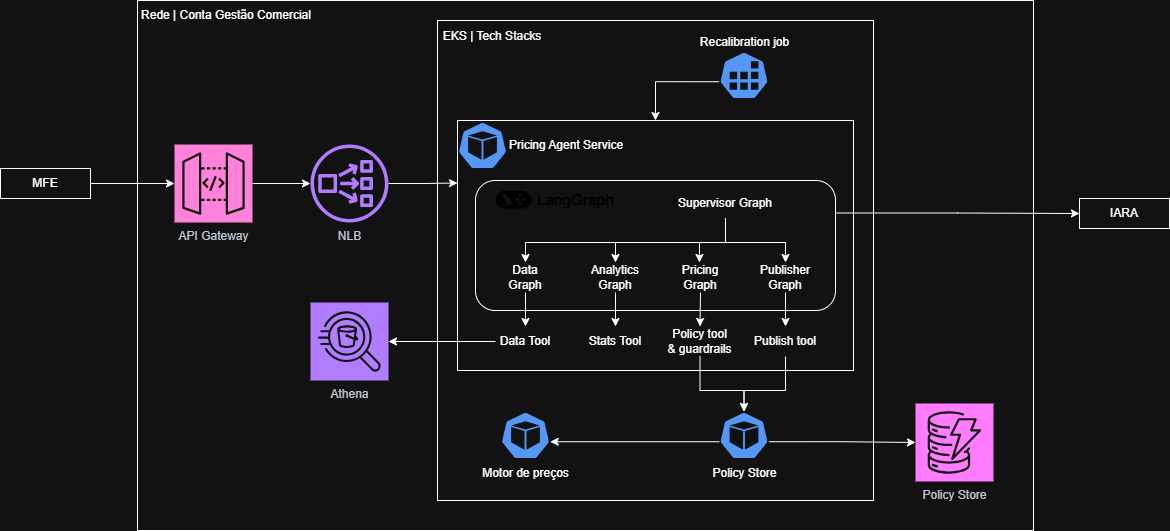

The diagram above was exported from draw.io. Its source (the exported page's mxGraphModel, read from the mxfile embedded in the PNG):
<mxGraphModel dx="2881" dy="743" grid="1" gridSize="10" guides="1" tooltips="1" connect="1" arrows="1" fold="1" page="1" pageScale="1" pageWidth="827" pageHeight="1169" math="0" shadow="0">
  <root>
    <mxCell id="0" />
    <mxCell id="1" parent="0" />
    <mxCell id="3XjKPoEPfG0CqPjF55S--63" parent="1" style="rounded=0;whiteSpace=wrap;html=1;" value="" vertex="1">
      <mxGeometry height="530" width="896" x="54" y="160" as="geometry" />
    </mxCell>
    <mxCell id="3XjKPoEPfG0CqPjF55S--55" parent="1" style="rounded=0;whiteSpace=wrap;html=1;labelPosition=left;verticalLabelPosition=top;align=right;verticalAlign=bottom;fontSize=12;spacingTop=0;" value="" vertex="1">
      <mxGeometry height="480" width="436" x="354" y="180" as="geometry" />
    </mxCell>
    <mxCell id="3XjKPoEPfG0CqPjF55S--56" parent="1" style="rounded=0;whiteSpace=wrap;html=1;" value="" vertex="1">
      <mxGeometry height="250" width="396" x="374" y="280" as="geometry" />
    </mxCell>
    <mxCell id="3XjKPoEPfG0CqPjF55S--62" edge="1" parent="1" source="3XjKPoEPfG0CqPjF55S--1" style="edgeStyle=orthogonalEdgeStyle;rounded=0;orthogonalLoop=1;jettySize=auto;html=1;" target="3XjKPoEPfG0CqPjF55S--2">
      <mxGeometry relative="1" as="geometry" />
    </mxCell>
    <mxCell id="3XjKPoEPfG0CqPjF55S--1" parent="1" style="sketch=0;points=[[0,0,0],[0.25,0,0],[0.5,0,0],[0.75,0,0],[1,0,0],[0,1,0],[0.25,1,0],[0.5,1,0],[0.75,1,0],[1,1,0],[0,0.25,0],[0,0.5,0],[0,0.75,0],[1,0.25,0],[1,0.5,0],[1,0.75,0]];outlineConnect=0;fontColor=#232F3E;fillColor=#E7157B;strokeColor=#ffffff;dashed=0;verticalLabelPosition=bottom;verticalAlign=top;align=center;html=1;fontSize=12;fontStyle=0;aspect=fixed;shape=mxgraph.aws4.resourceIcon;resIcon=mxgraph.aws4.api_gateway;" value="API Gateway" vertex="1">
      <mxGeometry height="78" width="78" x="91" y="304" as="geometry" />
    </mxCell>
    <mxCell id="3XjKPoEPfG0CqPjF55S--61" edge="1" parent="1" source="3XjKPoEPfG0CqPjF55S--2" style="edgeStyle=orthogonalEdgeStyle;rounded=0;orthogonalLoop=1;jettySize=auto;html=1;entryX=0;entryY=0.25;entryDx=0;entryDy=0;" target="3XjKPoEPfG0CqPjF55S--56">
      <mxGeometry relative="1" as="geometry" />
    </mxCell>
    <mxCell id="3XjKPoEPfG0CqPjF55S--2" parent="1" style="sketch=0;outlineConnect=0;fontColor=#232F3E;gradientColor=none;fillColor=#8C4FFF;strokeColor=none;dashed=0;verticalLabelPosition=bottom;verticalAlign=top;align=center;html=1;fontSize=12;fontStyle=0;aspect=fixed;pointerEvents=1;shape=mxgraph.aws4.network_load_balancer;" value="NLB" vertex="1">
      <mxGeometry height="78" width="78" x="227" y="304" as="geometry" />
    </mxCell>
    <mxCell id="3XjKPoEPfG0CqPjF55S--73" edge="1" parent="1" source="3XjKPoEPfG0CqPjF55S--5" style="edgeStyle=orthogonalEdgeStyle;rounded=0;orthogonalLoop=1;jettySize=auto;html=1;exitX=0.995;exitY=0.63;exitDx=0;exitDy=0;exitPerimeter=0;" target="3XjKPoEPfG0CqPjF55S--71">
      <mxGeometry relative="1" as="geometry" />
    </mxCell>
    <mxCell id="3XjKPoEPfG0CqPjF55S--5" parent="1" style="aspect=fixed;sketch=0;html=1;dashed=0;whitespace=wrap;verticalLabelPosition=bottom;verticalAlign=top;fillColor=#2875E2;strokeColor=#ffffff;points=[[0.005,0.63,0],[0.1,0.2,0],[0.9,0.2,0],[0.5,0,0],[0.995,0.63,0],[0.72,0.99,0],[0.5,1,0],[0.28,0.99,0]];shape=mxgraph.kubernetes.icon2;prIcon=pod" value="Policy Store" vertex="1">
      <mxGeometry height="48" width="50" x="635.5" y="571" as="geometry" />
    </mxCell>
    <mxCell id="3XjKPoEPfG0CqPjF55S--6" parent="1" style="rounded=0;whiteSpace=wrap;html=1;" value="IARA" vertex="1">
      <mxGeometry height="30" width="90" x="996" y="358" as="geometry" />
    </mxCell>
    <mxCell id="3XjKPoEPfG0CqPjF55S--80" edge="1" parent="1" source="3XjKPoEPfG0CqPjF55S--7" style="edgeStyle=orthogonalEdgeStyle;rounded=0;orthogonalLoop=1;jettySize=auto;html=1;exitX=0.005;exitY=0.63;exitDx=0;exitDy=0;exitPerimeter=0;" target="3XjKPoEPfG0CqPjF55S--56">
      <mxGeometry relative="1" as="geometry" />
    </mxCell>
    <mxCell id="3XjKPoEPfG0CqPjF55S--7" parent="1" style="aspect=fixed;sketch=0;html=1;dashed=0;whitespace=wrap;verticalLabelPosition=top;verticalAlign=bottom;fillColor=#2875E2;strokeColor=#ffffff;points=[[0.005,0.63,0],[0.1,0.2,0],[0.9,0.2,0],[0.5,0,0],[0.995,0.63,0],[0.72,0.99,0],[0.5,1,0],[0.28,0.99,0]];shape=mxgraph.kubernetes.icon2;prIcon=job;labelPosition=center;align=center;" value="Recalibration job" vertex="1">
      <mxGeometry height="48" width="50" x="635.5" y="211" as="geometry" />
    </mxCell>
    <mxCell id="3XjKPoEPfG0CqPjF55S--8" parent="1" style="sketch=0;points=[[0,0,0],[0.25,0,0],[0.5,0,0],[0.75,0,0],[1,0,0],[0,1,0],[0.25,1,0],[0.5,1,0],[0.75,1,0],[1,1,0],[0,0.25,0],[0,0.5,0],[0,0.75,0],[1,0.25,0],[1,0.5,0],[1,0.75,0]];outlineConnect=0;fontColor=#232F3E;fillColor=#8C4FFF;strokeColor=#ffffff;dashed=0;verticalLabelPosition=bottom;verticalAlign=top;align=center;html=1;fontSize=12;fontStyle=0;aspect=fixed;shape=mxgraph.aws4.resourceIcon;resIcon=mxgraph.aws4.athena;" value="Athena" vertex="1">
      <mxGeometry height="78" width="78" x="227" y="462" as="geometry" />
    </mxCell>
    <mxCell id="3XjKPoEPfG0CqPjF55S--42" edge="1" parent="1" source="3XjKPoEPfG0CqPjF55S--14" style="edgeStyle=orthogonalEdgeStyle;rounded=0;orthogonalLoop=1;jettySize=auto;html=1;exitX=1;exitY=0.25;exitDx=0;exitDy=0;" target="3XjKPoEPfG0CqPjF55S--6">
      <mxGeometry relative="1" as="geometry" />
    </mxCell>
    <mxCell id="3XjKPoEPfG0CqPjF55S--14" parent="1" style="rounded=1;whiteSpace=wrap;html=1;" value="" vertex="1">
      <mxGeometry height="130" width="360" x="392" y="340" as="geometry" />
    </mxCell>
    <mxCell id="3XjKPoEPfG0CqPjF55S--13" parent="1" style="shape=image;verticalLabelPosition=bottom;labelBackgroundColor=default;verticalAlign=top;aspect=fixed;imageAspect=0;image=data:image/png,(base64 omitted: 6804 chars);" value="" vertex="1">
      <mxGeometry height="20" width="120" x="412" y="350" as="geometry" />
    </mxCell>
    <mxCell id="3XjKPoEPfG0CqPjF55S--25" edge="1" parent="1" source="3XjKPoEPfG0CqPjF55S--16" style="edgeStyle=orthogonalEdgeStyle;rounded=0;orthogonalLoop=1;jettySize=auto;html=1;exitX=0.5;exitY=1;exitDx=0;exitDy=0;entryX=0.5;entryY=0;entryDx=0;entryDy=0;" target="3XjKPoEPfG0CqPjF55S--17">
      <mxGeometry relative="1" as="geometry">
        <Array as="points">
          <mxPoint x="642" y="402" />
          <mxPoint x="442" y="402" />
        </Array>
      </mxGeometry>
    </mxCell>
    <mxCell id="3XjKPoEPfG0CqPjF55S--27" edge="1" parent="1" source="3XjKPoEPfG0CqPjF55S--16" style="edgeStyle=orthogonalEdgeStyle;rounded=0;orthogonalLoop=1;jettySize=auto;html=1;exitX=0.5;exitY=1;exitDx=0;exitDy=0;entryX=0.5;entryY=0;entryDx=0;entryDy=0;" target="3XjKPoEPfG0CqPjF55S--20">
      <mxGeometry relative="1" as="geometry">
        <Array as="points">
          <mxPoint x="642" y="402" />
          <mxPoint x="702" y="402" />
        </Array>
      </mxGeometry>
    </mxCell>
    <mxCell id="3XjKPoEPfG0CqPjF55S--29" edge="1" parent="1" source="3XjKPoEPfG0CqPjF55S--16" style="edgeStyle=orthogonalEdgeStyle;rounded=0;orthogonalLoop=1;jettySize=auto;html=1;exitX=0.5;exitY=1;exitDx=0;exitDy=0;" target="3XjKPoEPfG0CqPjF55S--18">
      <mxGeometry relative="1" as="geometry">
        <Array as="points">
          <mxPoint x="642" y="402" />
          <mxPoint x="532" y="402" />
        </Array>
      </mxGeometry>
    </mxCell>
    <mxCell id="3XjKPoEPfG0CqPjF55S--31" edge="1" parent="1" source="3XjKPoEPfG0CqPjF55S--16" style="edgeStyle=orthogonalEdgeStyle;rounded=0;orthogonalLoop=1;jettySize=auto;html=1;exitX=0.5;exitY=1;exitDx=0;exitDy=0;entryX=0.5;entryY=0;entryDx=0;entryDy=0;">
      <mxGeometry relative="1" as="geometry">
        <Array as="points">
          <mxPoint x="642" y="402" />
          <mxPoint x="616" y="402" />
        </Array>
        <mxPoint x="616" y="422" as="targetPoint" />
      </mxGeometry>
    </mxCell>
    <mxCell id="3XjKPoEPfG0CqPjF55S--16" parent="1" style="text;html=1;whiteSpace=wrap;strokeColor=none;fillColor=none;align=center;verticalAlign=middle;rounded=0;" value="Supervisor Graph" vertex="1">
      <mxGeometry height="30" width="110" x="587" y="348" as="geometry" />
    </mxCell>
    <mxCell id="3XjKPoEPfG0CqPjF55S--41" edge="1" parent="1" source="3XjKPoEPfG0CqPjF55S--17" style="edgeStyle=orthogonalEdgeStyle;rounded=0;orthogonalLoop=1;jettySize=auto;html=1;exitX=0.5;exitY=1;exitDx=0;exitDy=0;" target="3XjKPoEPfG0CqPjF55S--33">
      <mxGeometry relative="1" as="geometry" />
    </mxCell>
    <mxCell id="3XjKPoEPfG0CqPjF55S--17" parent="1" style="text;html=1;whiteSpace=wrap;strokeColor=none;fillColor=none;align=center;verticalAlign=middle;rounded=0;" value="Data Graph" vertex="1">
      <mxGeometry height="30" width="60" x="412" y="422" as="geometry" />
    </mxCell>
    <mxCell id="3XjKPoEPfG0CqPjF55S--40" edge="1" parent="1" source="3XjKPoEPfG0CqPjF55S--18" style="edgeStyle=orthogonalEdgeStyle;rounded=0;orthogonalLoop=1;jettySize=auto;html=1;exitX=0.5;exitY=1;exitDx=0;exitDy=0;" target="3XjKPoEPfG0CqPjF55S--34">
      <mxGeometry relative="1" as="geometry" />
    </mxCell>
    <mxCell id="3XjKPoEPfG0CqPjF55S--18" parent="1" style="text;html=1;whiteSpace=wrap;strokeColor=none;fillColor=none;align=center;verticalAlign=middle;rounded=0;" value="Analytics Graph" vertex="1">
      <mxGeometry height="30" width="60" x="502" y="422" as="geometry" />
    </mxCell>
    <mxCell id="3XjKPoEPfG0CqPjF55S--39" edge="1" parent="1" source="3XjKPoEPfG0CqPjF55S--19" style="edgeStyle=orthogonalEdgeStyle;rounded=0;orthogonalLoop=1;jettySize=auto;html=1;exitX=0.5;exitY=1;exitDx=0;exitDy=0;entryX=0.5;entryY=0;entryDx=0;entryDy=0;" target="3XjKPoEPfG0CqPjF55S--35">
      <mxGeometry relative="1" as="geometry" />
    </mxCell>
    <mxCell id="3XjKPoEPfG0CqPjF55S--19" parent="1" style="text;html=1;whiteSpace=wrap;strokeColor=none;fillColor=none;align=center;verticalAlign=middle;rounded=0;" value="Pricing Graph" vertex="1">
      <mxGeometry height="30" width="60" x="587" y="422" as="geometry" />
    </mxCell>
    <mxCell id="3XjKPoEPfG0CqPjF55S--38" edge="1" parent="1" source="3XjKPoEPfG0CqPjF55S--20" style="edgeStyle=orthogonalEdgeStyle;rounded=0;orthogonalLoop=1;jettySize=auto;html=1;exitX=0.5;exitY=1;exitDx=0;exitDy=0;entryX=0.5;entryY=0;entryDx=0;entryDy=0;" target="3XjKPoEPfG0CqPjF55S--36">
      <mxGeometry relative="1" as="geometry" />
    </mxCell>
    <mxCell id="3XjKPoEPfG0CqPjF55S--20" parent="1" style="text;html=1;whiteSpace=wrap;strokeColor=none;fillColor=none;align=center;verticalAlign=middle;rounded=0;" value="Publisher Graph" vertex="1">
      <mxGeometry height="30" width="60" x="672" y="422" as="geometry" />
    </mxCell>
    <mxCell id="3XjKPoEPfG0CqPjF55S--33" parent="1" style="text;html=1;whiteSpace=wrap;strokeColor=none;fillColor=none;align=center;verticalAlign=middle;rounded=0;" value="Data Tool" vertex="1">
      <mxGeometry height="30" width="60" x="412" y="486" as="geometry" />
    </mxCell>
    <mxCell id="3XjKPoEPfG0CqPjF55S--34" parent="1" style="text;html=1;whiteSpace=wrap;strokeColor=none;fillColor=none;align=center;verticalAlign=middle;rounded=0;" value="Stats&amp;nbsp;&lt;span style=&quot;background-color: transparent; color: light-dark(rgb(0, 0, 0), rgb(255, 255, 255));&quot;&gt;Tool&lt;/span&gt;" vertex="1">
      <mxGeometry height="30" width="60" x="502" y="486" as="geometry" />
    </mxCell>
    <mxCell id="3XjKPoEPfG0CqPjF55S--76" edge="1" parent="1" source="3XjKPoEPfG0CqPjF55S--35" style="edgeStyle=orthogonalEdgeStyle;rounded=0;orthogonalLoop=1;jettySize=auto;html=1;exitX=0.5;exitY=1;exitDx=0;exitDy=0;entryX=0.5;entryY=0;entryDx=0;entryDy=0;entryPerimeter=0;" target="3XjKPoEPfG0CqPjF55S--5">
      <mxGeometry relative="1" as="geometry">
        <Array as="points">
          <mxPoint x="617" y="550" />
          <mxPoint x="661" y="550" />
        </Array>
        <mxPoint x="660" y="560" as="targetPoint" />
      </mxGeometry>
    </mxCell>
    <mxCell id="3XjKPoEPfG0CqPjF55S--35" parent="1" style="text;html=1;whiteSpace=wrap;strokeColor=none;fillColor=none;align=center;verticalAlign=middle;rounded=0;" value="Policy tool &amp;amp; guardrails" vertex="1">
      <mxGeometry height="30" width="67" x="583" y="486" as="geometry" />
    </mxCell>
    <mxCell id="3XjKPoEPfG0CqPjF55S--75" edge="1" parent="1" source="3XjKPoEPfG0CqPjF55S--36" style="edgeStyle=orthogonalEdgeStyle;rounded=0;orthogonalLoop=1;jettySize=auto;html=1;exitX=0.5;exitY=1;exitDx=0;exitDy=0;entryX=0.5;entryY=0;entryDx=0;entryDy=0;entryPerimeter=0;" target="3XjKPoEPfG0CqPjF55S--5">
      <mxGeometry relative="1" as="geometry">
        <Array as="points">
          <mxPoint x="702" y="550" />
          <mxPoint x="661" y="550" />
        </Array>
        <mxPoint x="660" y="560" as="targetPoint" />
      </mxGeometry>
    </mxCell>
    <mxCell id="3XjKPoEPfG0CqPjF55S--36" parent="1" style="text;html=1;whiteSpace=wrap;strokeColor=none;fillColor=none;align=center;verticalAlign=middle;rounded=0;" value="Publish tool" vertex="1">
      <mxGeometry height="30" width="80" x="662" y="486" as="geometry" />
    </mxCell>
    <mxCell id="3XjKPoEPfG0CqPjF55S--49" edge="1" parent="1" source="3XjKPoEPfG0CqPjF55S--33" style="edgeStyle=orthogonalEdgeStyle;rounded=0;orthogonalLoop=1;jettySize=auto;html=1;exitX=0;exitY=0.5;exitDx=0;exitDy=0;entryX=1;entryY=0.5;entryDx=0;entryDy=0;entryPerimeter=0;" target="3XjKPoEPfG0CqPjF55S--8">
      <mxGeometry relative="1" as="geometry" />
    </mxCell>
    <mxCell id="3XjKPoEPfG0CqPjF55S--4" parent="1" style="aspect=fixed;sketch=0;html=1;dashed=0;whitespace=wrap;verticalLabelPosition=middle;verticalAlign=middle;fillColor=#2875E2;strokeColor=#ffffff;points=[[0.005,0.63,0],[0.1,0.2,0],[0.9,0.2,0],[0.5,0,0],[0.995,0.63,0],[0.72,0.99,0],[0.5,1,0],[0.28,0.99,0]];shape=mxgraph.kubernetes.icon2;prIcon=pod;kubernetesLabel=0;labelPosition=right;align=left;" value="Pricing Agent Service" vertex="1">
      <mxGeometry height="48" width="50" x="374" y="281" as="geometry" />
    </mxCell>
    <mxCell id="3XjKPoEPfG0CqPjF55S--60" parent="1" style="text;html=1;whiteSpace=wrap;strokeColor=none;fillColor=none;align=center;verticalAlign=middle;rounded=0;" value="EKS | Tech Stacks" vertex="1">
      <mxGeometry height="30" width="110" x="354" y="181" as="geometry" />
    </mxCell>
    <mxCell id="3XjKPoEPfG0CqPjF55S--64" parent="1" style="text;html=1;whiteSpace=wrap;strokeColor=none;fillColor=none;align=center;verticalAlign=middle;rounded=0;" value="Rede | Conta Gestão Comercial" vertex="1">
      <mxGeometry height="30" width="176" x="55" y="160" as="geometry" />
    </mxCell>
    <mxCell id="3XjKPoEPfG0CqPjF55S--65" parent="1" style="rounded=0;whiteSpace=wrap;html=1;" value="MFE" vertex="1">
      <mxGeometry height="30" width="90" x="-83" y="328" as="geometry" />
    </mxCell>
    <mxCell id="3XjKPoEPfG0CqPjF55S--66" edge="1" parent="1" source="3XjKPoEPfG0CqPjF55S--65" style="edgeStyle=orthogonalEdgeStyle;rounded=0;orthogonalLoop=1;jettySize=auto;html=1;entryX=0;entryY=0.5;entryDx=0;entryDy=0;entryPerimeter=0;" target="3XjKPoEPfG0CqPjF55S--1">
      <mxGeometry relative="1" as="geometry" />
    </mxCell>
    <mxCell id="3XjKPoEPfG0CqPjF55S--67" parent="1" style="aspect=fixed;sketch=0;html=1;dashed=0;whitespace=wrap;verticalLabelPosition=bottom;verticalAlign=top;fillColor=#2875E2;strokeColor=#ffffff;points=[[0.005,0.63,0],[0.1,0.2,0],[0.9,0.2,0],[0.5,0,0],[0.995,0.63,0],[0.72,0.99,0],[0.5,1,0],[0.28,0.99,0]];shape=mxgraph.kubernetes.icon2;prIcon=pod" value="Motor de preços" vertex="1">
      <mxGeometry height="48" width="50" x="417" y="571" as="geometry" />
    </mxCell>
    <mxCell id="3XjKPoEPfG0CqPjF55S--68" edge="1" parent="1" source="3XjKPoEPfG0CqPjF55S--5" style="edgeStyle=orthogonalEdgeStyle;rounded=0;orthogonalLoop=1;jettySize=auto;html=1;exitX=0.005;exitY=0.63;exitDx=0;exitDy=0;exitPerimeter=0;entryX=0.995;entryY=0.63;entryDx=0;entryDy=0;entryPerimeter=0;" target="3XjKPoEPfG0CqPjF55S--67">
      <mxGeometry relative="1" as="geometry" />
    </mxCell>
    <mxCell id="3XjKPoEPfG0CqPjF55S--71" parent="1" style="sketch=0;points=[[0,0,0],[0.25,0,0],[0.5,0,0],[0.75,0,0],[1,0,0],[0,1,0],[0.25,1,0],[0.5,1,0],[0.75,1,0],[1,1,0],[0,0.25,0],[0,0.5,0],[0,0.75,0],[1,0.25,0],[1,0.5,0],[1,0.75,0]];outlineConnect=0;fontColor=#232F3E;fillColor=#C925D1;strokeColor=#ffffff;dashed=0;verticalLabelPosition=bottom;verticalAlign=top;align=center;html=1;fontSize=12;fontStyle=0;aspect=fixed;shape=mxgraph.aws4.resourceIcon;resIcon=mxgraph.aws4.dynamodb;" value="Policy Store" vertex="1">
      <mxGeometry height="78" width="78" x="832" y="563" as="geometry" />
    </mxCell>
  </root>
</mxGraphModel>